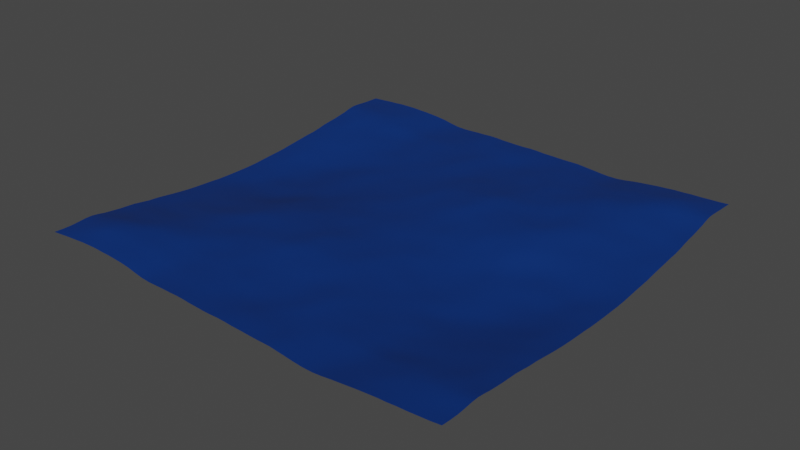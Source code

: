 # Source: sosna.blend  (saved by Blender 3.4.6; exported with 4.5.12 LTS)
import bpy
from mathutils import Matrix  # noqa: F401  (used for matrix-valued properties, if any)

bpy.ops.wm.read_factory_settings(use_empty=True)
scene = bpy.context.scene
scene.name = 'Scene'

# ---- collections
col_collection = bpy.data.collections.new('Collection'); scene.collection.children.link(col_collection)

# ---- materials (node trees are filled in below, after node groups)
mat_material_001 = bpy.data.materials.new('Material.001')
mat_material_001.use_transparent_shadow = False

# ---- material node trees
mat_material_001.use_nodes = True; mat_material_001.node_tree.nodes.clear()
_N = mat_material_001.node_tree.nodes; _L = mat_material_001.node_tree.links
n0 = _N.new('ShaderNodeBsdfPrincipled'); n0.name = 'Principled BSDF'; n0.location = (10, 300)
n0.distribution = 'GGX'
n0.subsurface_method = 'RANDOM_WALK_SKIN'
n0.inputs[0].default_value = (0.0, 0.0272, 0.1657, 1.0)
n0.inputs[3].default_value = 1.45
n0.inputs[27].default_value = (0.0, 0.0, 0.0, 1.0)
n0.inputs[28].default_value = 1.0
n1 = _N.new('ShaderNodeOutputMaterial'); n1.name = 'Material Output'; n1.location = (300, 300)
_L.new(n0.outputs[0], n1.inputs[0])
n1.is_active_output = True

# ---- world
world_world = bpy.data.worlds.new('World'); scene.world = world_world
world_world.use_nodes = True; world_world.node_tree.nodes.clear()
_N = world_world.node_tree.nodes; _L = world_world.node_tree.links
n0 = _N.new('ShaderNodeOutputWorld'); n0.name = 'World Output'; n0.location = (300, 300)
n1 = _N.new('ShaderNodeBackground'); n1.name = 'Background'; n1.location = (10, 300)
n1.inputs[0].default_value = (0.05088, 0.05088, 0.05088, 1.0)
_L.new(n1.outputs[0], n0.inputs[0])
n0.is_active_output = True
world_world.color = (0.05088, 0.05088, 0.05088)
world_world.use_sun_shadow = False
world_world.sun_shadow_jitter_overblur = 0.0

# ---- meshes
me_plane = bpy.data.meshes.new('Plane')
me_plane.from_pydata([(-1.0, -1.0, 0.0), (1.0, -1.0, 0.0), (-1.0, 1.0, 0.0), (1.0, 1.0, 0.0)], [], [(0, 1, 3, 2)])
_uv = me_plane.uv_layers.new(name='UVMap')
_uv.uv.foreach_set('vector', [0.0, 0.0, 1.0, 0.0, 1.0, 1.0, 0.0, 1.0])
me_plane.materials.append(mat_material_001)
me_plane.update()

# ---- objects
ob_plane = bpy.data.objects.new('Plane', me_plane)

# ---- transforms, parenting, visibility, modifiers, constraints
ob_plane.location = (0.0, 0.0, 0.0)
_m = ob_plane.modifiers.new('Ocean', 'OCEAN')
_m.filepath = '//../../../../AppData/Local/Temp/blender_a14260/cache_ocean'

# ---- collection membership
col_collection.objects.link(ob_plane)

# ---- scene / render settings (as saved in the file)
scene.frame_start = 1; scene.frame_end = 250; scene.frame_set(1)
scene.render.engine = 'BLENDER_EEVEE_NEXT'
scene.cycles.sampling_pattern = 'TABULATED_SOBOL'
scene.cycles.use_light_tree = False
scene.view_settings.view_transform = 'Filmic'
bpy.context.view_layer.update()

# ---- added for rendering (the .blend has no active camera and no usable light): camera, sun
cam_auto = bpy.data.cameras.new('AutoCamera')
cam_auto.lens = 50.0
cam_auto.sensor_width = 36.0
cam_auto.clip_end = 1165.11
ob_auto_camera = bpy.data.objects.new('AutoCamera', cam_auto)
scene.collection.objects.link(ob_auto_camera)
ob_auto_camera.location = (66.3882, -79.6659, 53.0948)
ob_auto_camera.rotation_euler = (1.09748, -7.21219e-08, 0.694738)
scene.camera = ob_auto_camera
light_auto_sun = bpy.data.lights.new('AutoSun', 'SUN')
light_auto_sun.energy = 3.0
light_auto_sun.angle = 0.0523599
ob_auto_sun = bpy.data.objects.new('AutoSun', light_auto_sun)
scene.collection.objects.link(ob_auto_sun)
ob_auto_sun.rotation_euler = (0.872665, 0.174533, 0.523599)
bpy.context.view_layer.update()
